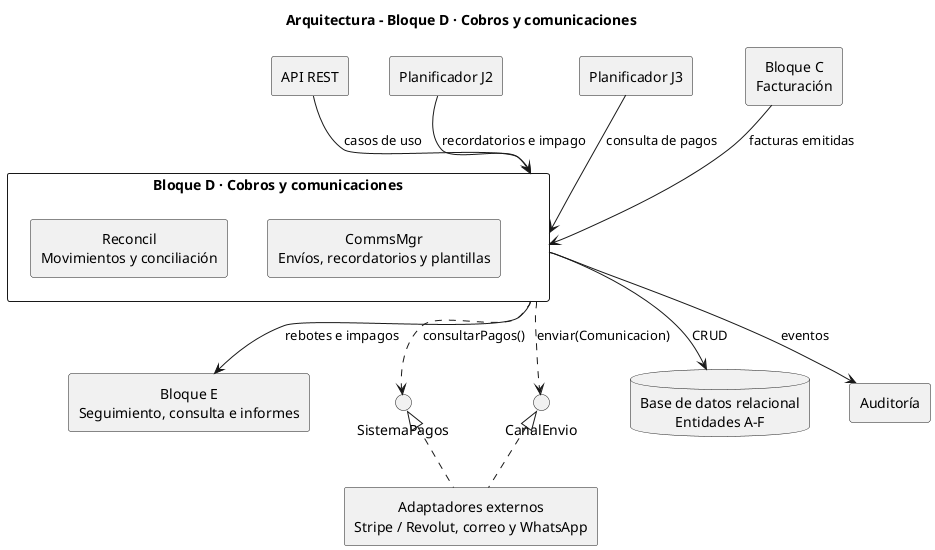

The diagram above was rendered by PlantUML. Its source (embedded in the PNG):
@startuml arquitectura_bloque_D
title Arquitectura - Bloque D · Cobros y comunicaciones
skinparam componentStyle rectangle
skinparam packageStyle rectangle
skinparam shadowing false
skinparam defaultTextAlignment center
skinparam nodesep 40
skinparam ranksep 50
top to bottom direction

package "Bloque D · Cobros y comunicaciones" as D {
  [Reconcil\nMovimientos y conciliación] as D1
  [CommsMgr\nEnvíos, recordatorios y plantillas] as D2
  D1 -[hidden]right- D2
}

[API REST] as API
[Planificador J2] as J2
[Planificador J3] as J3
[Bloque C\nFacturación] as C
[Bloque E\nSeguimiento, consulta e informes] as E
interface "SistemaPagos" as IPAGOS
interface "CanalEnvio" as ICANAL
[Adaptadores externos\nStripe / Revolut, correo y WhatsApp] as EXT
database "Base de datos relacional\nEntidades A-F" as DB
[Auditoría] as AUD

API --> D : casos de uso
J2 --> D : recordatorios e impago
J3 --> D : consulta de pagos
C --> D : facturas emitidas
D --> E : rebotes e impagos
D ..> IPAGOS : consultarPagos()
D ..> ICANAL : enviar(Comunicacion)
IPAGOS <|.. EXT
ICANAL <|.. EXT
D --> DB : CRUD
D --> AUD : eventos
@enduml